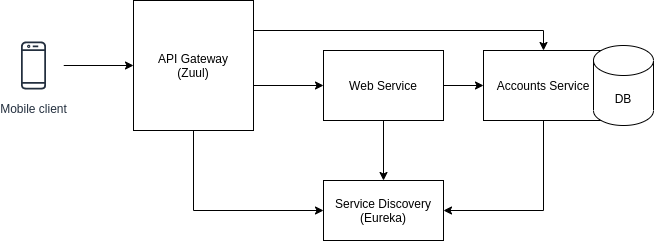

The diagram above was exported from draw.io. Its source (the exported page's mxGraphModel, read from the mxfile embedded in the PNG):
<mxGraphModel dx="1038" dy="632" grid="1" gridSize="10" guides="1" tooltips="1" connect="1" arrows="1" fold="1" page="1" pageScale="1" pageWidth="850" pageHeight="1100" math="0" shadow="0">
  <root>
    <mxCell id="3goWWb3QpKkEoOPgS1UW-0" />
    <mxCell id="3goWWb3QpKkEoOPgS1UW-1" parent="3goWWb3QpKkEoOPgS1UW-0" />
    <mxCell id="3goWWb3QpKkEoOPgS1UW-8" style="edgeStyle=orthogonalEdgeStyle;rounded=0;orthogonalLoop=1;jettySize=auto;html=1;exitX=1;exitY=0.5;exitDx=0;exitDy=0;entryX=0;entryY=0.5;entryDx=0;entryDy=0;" edge="1" parent="3goWWb3QpKkEoOPgS1UW-1" source="3goWWb3QpKkEoOPgS1UW-2" target="3goWWb3QpKkEoOPgS1UW-6">
      <mxGeometry relative="1" as="geometry">
        <Array as="points">
          <mxPoint x="310" y="265" />
        </Array>
      </mxGeometry>
    </mxCell>
    <mxCell id="3goWWb3QpKkEoOPgS1UW-10" style="edgeStyle=orthogonalEdgeStyle;rounded=0;orthogonalLoop=1;jettySize=auto;html=1;exitX=1;exitY=0.25;exitDx=0;exitDy=0;entryX=0.5;entryY=0;entryDx=0;entryDy=0;" edge="1" parent="3goWWb3QpKkEoOPgS1UW-1" source="3goWWb3QpKkEoOPgS1UW-2" target="3goWWb3QpKkEoOPgS1UW-7">
      <mxGeometry relative="1" as="geometry">
        <Array as="points">
          <mxPoint x="310" y="210" />
          <mxPoint x="600" y="210" />
        </Array>
      </mxGeometry>
    </mxCell>
    <mxCell id="3goWWb3QpKkEoOPgS1UW-14" style="edgeStyle=orthogonalEdgeStyle;rounded=0;orthogonalLoop=1;jettySize=auto;html=1;exitX=0.5;exitY=1;exitDx=0;exitDy=0;entryX=0;entryY=0.5;entryDx=0;entryDy=0;" edge="1" parent="3goWWb3QpKkEoOPgS1UW-1" source="3goWWb3QpKkEoOPgS1UW-2" target="3goWWb3QpKkEoOPgS1UW-11">
      <mxGeometry relative="1" as="geometry" />
    </mxCell>
    <mxCell id="3goWWb3QpKkEoOPgS1UW-2" value="API Gateway&lt;br&gt;(Zuul)" style="rounded=0;whiteSpace=wrap;html=1;" vertex="1" parent="3goWWb3QpKkEoOPgS1UW-1">
      <mxGeometry x="190" y="180" width="120" height="130" as="geometry" />
    </mxCell>
    <mxCell id="3goWWb3QpKkEoOPgS1UW-5" style="edgeStyle=orthogonalEdgeStyle;rounded=0;orthogonalLoop=1;jettySize=auto;html=1;entryX=0;entryY=0.5;entryDx=0;entryDy=0;" edge="1" parent="3goWWb3QpKkEoOPgS1UW-1" source="3goWWb3QpKkEoOPgS1UW-4" target="3goWWb3QpKkEoOPgS1UW-2">
      <mxGeometry relative="1" as="geometry" />
    </mxCell>
    <mxCell id="3goWWb3QpKkEoOPgS1UW-4" value="Mobile client" style="outlineConnect=0;fontColor=#232F3E;gradientColor=none;strokeColor=#232F3E;fillColor=#ffffff;dashed=0;verticalLabelPosition=bottom;verticalAlign=top;align=center;html=1;fontSize=12;fontStyle=0;aspect=fixed;shape=mxgraph.aws4.resourceIcon;resIcon=mxgraph.aws4.mobile_client;" vertex="1" parent="3goWWb3QpKkEoOPgS1UW-1">
      <mxGeometry x="60" y="215" width="60" height="60" as="geometry" />
    </mxCell>
    <mxCell id="3goWWb3QpKkEoOPgS1UW-9" style="edgeStyle=orthogonalEdgeStyle;rounded=0;orthogonalLoop=1;jettySize=auto;html=1;exitX=1;exitY=0.5;exitDx=0;exitDy=0;entryX=0;entryY=0.5;entryDx=0;entryDy=0;" edge="1" parent="3goWWb3QpKkEoOPgS1UW-1" source="3goWWb3QpKkEoOPgS1UW-6" target="3goWWb3QpKkEoOPgS1UW-7">
      <mxGeometry relative="1" as="geometry" />
    </mxCell>
    <mxCell id="3goWWb3QpKkEoOPgS1UW-13" style="edgeStyle=orthogonalEdgeStyle;rounded=0;orthogonalLoop=1;jettySize=auto;html=1;exitX=0.5;exitY=1;exitDx=0;exitDy=0;" edge="1" parent="3goWWb3QpKkEoOPgS1UW-1" source="3goWWb3QpKkEoOPgS1UW-6" target="3goWWb3QpKkEoOPgS1UW-11">
      <mxGeometry relative="1" as="geometry" />
    </mxCell>
    <mxCell id="3goWWb3QpKkEoOPgS1UW-6" value="Web Service" style="rounded=0;whiteSpace=wrap;html=1;" vertex="1" parent="3goWWb3QpKkEoOPgS1UW-1">
      <mxGeometry x="380" y="230" width="120" height="70" as="geometry" />
    </mxCell>
    <mxCell id="3goWWb3QpKkEoOPgS1UW-12" style="edgeStyle=orthogonalEdgeStyle;rounded=0;orthogonalLoop=1;jettySize=auto;html=1;entryX=1;entryY=0.5;entryDx=0;entryDy=0;" edge="1" parent="3goWWb3QpKkEoOPgS1UW-1" source="3goWWb3QpKkEoOPgS1UW-7" target="3goWWb3QpKkEoOPgS1UW-11">
      <mxGeometry relative="1" as="geometry">
        <Array as="points">
          <mxPoint x="600" y="390" />
        </Array>
      </mxGeometry>
    </mxCell>
    <mxCell id="3goWWb3QpKkEoOPgS1UW-7" value="Accounts Service" style="rounded=0;whiteSpace=wrap;html=1;" vertex="1" parent="3goWWb3QpKkEoOPgS1UW-1">
      <mxGeometry x="540" y="230" width="120" height="70" as="geometry" />
    </mxCell>
    <mxCell id="3goWWb3QpKkEoOPgS1UW-11" value="Service Discovery&lt;br&gt;(Eureka)" style="rounded=0;whiteSpace=wrap;html=1;" vertex="1" parent="3goWWb3QpKkEoOPgS1UW-1">
      <mxGeometry x="380" y="360" width="120" height="60" as="geometry" />
    </mxCell>
    <mxCell id="3goWWb3QpKkEoOPgS1UW-15" value="DB" style="shape=cylinder3;whiteSpace=wrap;html=1;boundedLbl=1;backgroundOutline=1;size=15;" vertex="1" parent="3goWWb3QpKkEoOPgS1UW-1">
      <mxGeometry x="650" y="225" width="60" height="80" as="geometry" />
    </mxCell>
  </root>
</mxGraphModel>